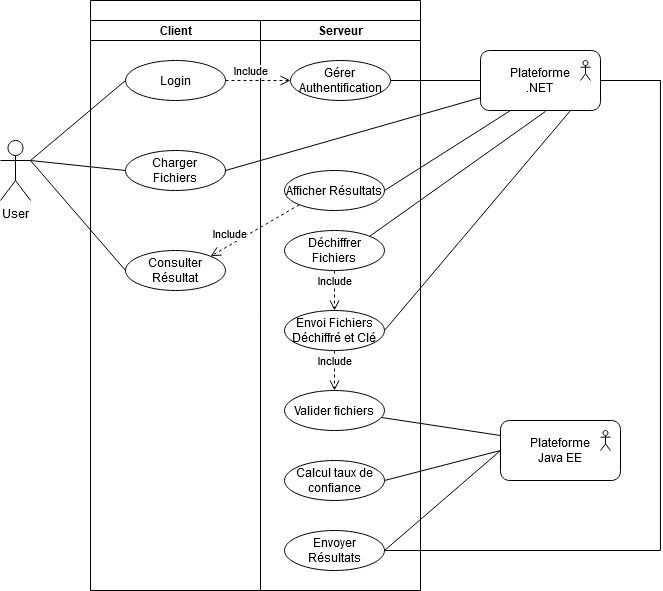

The diagram above was exported from draw.io. Its source (the exported page's mxGraphModel, read from the mxfile embedded in the PNG):
<mxGraphModel dx="1673" dy="944" grid="1" gridSize="10" guides="1" tooltips="1" connect="1" arrows="1" fold="1" page="1" pageScale="1" pageWidth="827" pageHeight="1169" math="0" shadow="0">
  <root>
    <mxCell id="U7Y9yNhDZNDYXkvYQLty-0" />
    <mxCell id="U7Y9yNhDZNDYXkvYQLty-1" parent="U7Y9yNhDZNDYXkvYQLty-0" />
    <mxCell id="U7Y9yNhDZNDYXkvYQLty-2" value="User" style="shape=umlActor;verticalLabelPosition=bottom;labelBackgroundColor=#ffffff;verticalAlign=top;html=1;" vertex="1" parent="U7Y9yNhDZNDYXkvYQLty-1">
      <mxGeometry x="80" y="190" width="30" height="60" as="geometry" />
    </mxCell>
    <mxCell id="U7Y9yNhDZNDYXkvYQLty-15" value="" style="group" vertex="1" connectable="0" parent="U7Y9yNhDZNDYXkvYQLty-1">
      <mxGeometry x="560" y="100" width="120" height="60" as="geometry" />
    </mxCell>
    <mxCell id="U7Y9yNhDZNDYXkvYQLty-8" value="Plateforme &lt;br&gt;.NET" style="rounded=1;whiteSpace=wrap;html=1;" vertex="1" parent="U7Y9yNhDZNDYXkvYQLty-15">
      <mxGeometry width="120" height="60" as="geometry" />
    </mxCell>
    <mxCell id="U7Y9yNhDZNDYXkvYQLty-9" value="" style="shape=umlActor;verticalLabelPosition=bottom;labelBackgroundColor=#ffffff;verticalAlign=top;html=1;" vertex="1" parent="U7Y9yNhDZNDYXkvYQLty-15">
      <mxGeometry x="100" y="10" width="10" height="20" as="geometry" />
    </mxCell>
    <mxCell id="U7Y9yNhDZNDYXkvYQLty-19" value="" style="group" vertex="1" connectable="0" parent="U7Y9yNhDZNDYXkvYQLty-1">
      <mxGeometry x="580" y="470" width="120" height="60" as="geometry" />
    </mxCell>
    <mxCell id="U7Y9yNhDZNDYXkvYQLty-16" value="Plateforme&lt;br&gt;Java EE" style="rounded=1;whiteSpace=wrap;html=1;" vertex="1" parent="U7Y9yNhDZNDYXkvYQLty-19">
      <mxGeometry width="120" height="60" as="geometry" />
    </mxCell>
    <mxCell id="U7Y9yNhDZNDYXkvYQLty-17" value="" style="shape=umlActor;verticalLabelPosition=bottom;labelBackgroundColor=#ffffff;verticalAlign=top;html=1;" vertex="1" parent="U7Y9yNhDZNDYXkvYQLty-19">
      <mxGeometry x="100" y="10" width="10" height="20" as="geometry" />
    </mxCell>
    <mxCell id="U7Y9yNhDZNDYXkvYQLty-45" value="" style="endArrow=none;html=1;exitX=1;exitY=0.3333333333333333;exitDx=0;exitDy=0;exitPerimeter=0;entryX=0;entryY=0.5;entryDx=0;entryDy=0;" edge="1" parent="U7Y9yNhDZNDYXkvYQLty-1" source="U7Y9yNhDZNDYXkvYQLty-2" target="U7Y9yNhDZNDYXkvYQLty-25">
      <mxGeometry width="50" height="50" relative="1" as="geometry">
        <mxPoint x="480" y="230" as="sourcePoint" />
        <mxPoint x="530" y="180" as="targetPoint" />
      </mxGeometry>
    </mxCell>
    <mxCell id="U7Y9yNhDZNDYXkvYQLty-47" value="" style="endArrow=none;html=1;exitX=1;exitY=0.5;exitDx=0;exitDy=0;entryX=0.75;entryY=1;entryDx=0;entryDy=0;" edge="1" parent="U7Y9yNhDZNDYXkvYQLty-1" source="U7Y9yNhDZNDYXkvYQLty-43" target="U7Y9yNhDZNDYXkvYQLty-8">
      <mxGeometry width="50" height="50" relative="1" as="geometry">
        <mxPoint x="470" y="292.43" as="sourcePoint" />
        <mxPoint x="610.7790064711783" y="240.00390811376695" as="targetPoint" />
      </mxGeometry>
    </mxCell>
    <mxCell id="U7Y9yNhDZNDYXkvYQLty-49" value="" style="endArrow=none;html=1;" edge="1" parent="U7Y9yNhDZNDYXkvYQLty-1" source="U7Y9yNhDZNDYXkvYQLty-56">
      <mxGeometry width="50" height="50" relative="1" as="geometry">
        <mxPoint x="490" y="160" as="sourcePoint" />
        <mxPoint x="560" y="130" as="targetPoint" />
      </mxGeometry>
    </mxCell>
    <mxCell id="U7Y9yNhDZNDYXkvYQLty-51" value="" style="endArrow=none;html=1;exitX=1;exitY=0.3333333333333333;exitDx=0;exitDy=0;exitPerimeter=0;entryX=0;entryY=0.5;entryDx=0;entryDy=0;" edge="1" parent="U7Y9yNhDZNDYXkvYQLty-1" source="U7Y9yNhDZNDYXkvYQLty-2" target="U7Y9yNhDZNDYXkvYQLty-27">
      <mxGeometry width="50" height="50" relative="1" as="geometry">
        <mxPoint x="140" y="242.43" as="sourcePoint" />
        <mxPoint x="280.77900647117826" y="190.00390811376695" as="targetPoint" />
      </mxGeometry>
    </mxCell>
    <mxCell id="U7Y9yNhDZNDYXkvYQLty-62" value="" style="endArrow=none;html=1;entryX=0;entryY=0.25;entryDx=0;entryDy=0;" edge="1" parent="U7Y9yNhDZNDYXkvYQLty-1" source="U7Y9yNhDZNDYXkvYQLty-35" target="U7Y9yNhDZNDYXkvYQLty-16">
      <mxGeometry width="50" height="50" relative="1" as="geometry">
        <mxPoint x="480" y="330" as="sourcePoint" />
        <mxPoint x="530" y="280" as="targetPoint" />
      </mxGeometry>
    </mxCell>
    <mxCell id="U7Y9yNhDZNDYXkvYQLty-63" value="" style="endArrow=none;html=1;exitX=1;exitY=0.5;exitDx=0;exitDy=0;entryX=0;entryY=0.5;entryDx=0;entryDy=0;" edge="1" parent="U7Y9yNhDZNDYXkvYQLty-1" source="U7Y9yNhDZNDYXkvYQLty-61" target="U7Y9yNhDZNDYXkvYQLty-16">
      <mxGeometry width="50" height="50" relative="1" as="geometry">
        <mxPoint x="490" y="370" as="sourcePoint" />
        <mxPoint x="560" y="370" as="targetPoint" />
      </mxGeometry>
    </mxCell>
    <mxCell id="U7Y9yNhDZNDYXkvYQLty-64" value="" style="endArrow=none;html=1;exitX=1;exitY=0.5;exitDx=0;exitDy=0;entryX=0;entryY=0.5;entryDx=0;entryDy=0;" edge="1" parent="U7Y9yNhDZNDYXkvYQLty-1" source="U7Y9yNhDZNDYXkvYQLty-60" target="U7Y9yNhDZNDYXkvYQLty-16">
      <mxGeometry width="50" height="50" relative="1" as="geometry">
        <mxPoint x="490" y="370" as="sourcePoint" />
        <mxPoint x="560" y="370" as="targetPoint" />
      </mxGeometry>
    </mxCell>
    <mxCell id="U7Y9yNhDZNDYXkvYQLty-68" value="" style="endArrow=none;html=1;exitX=1;exitY=0;exitDx=0;exitDy=0;entryX=0.543;entryY=1.013;entryDx=0;entryDy=0;entryPerimeter=0;" edge="1" parent="U7Y9yNhDZNDYXkvYQLty-1" source="U7Y9yNhDZNDYXkvYQLty-39" target="U7Y9yNhDZNDYXkvYQLty-8">
      <mxGeometry width="50" height="50" relative="1" as="geometry">
        <mxPoint x="480" y="330" as="sourcePoint" />
        <mxPoint x="591.4285714285713" y="150" as="targetPoint" />
      </mxGeometry>
    </mxCell>
    <mxCell id="U7Y9yNhDZNDYXkvYQLty-71" style="edgeStyle=orthogonalEdgeStyle;rounded=0;orthogonalLoop=1;jettySize=auto;html=1;exitX=1;exitY=1;exitDx=0;exitDy=0;entryX=1;entryY=0.5;entryDx=0;entryDy=0;endArrow=none;endFill=0;" edge="1" parent="U7Y9yNhDZNDYXkvYQLty-1" source="U7Y9yNhDZNDYXkvYQLty-60" target="U7Y9yNhDZNDYXkvYQLty-8">
      <mxGeometry relative="1" as="geometry">
        <Array as="points">
          <mxPoint x="449" y="600" />
          <mxPoint x="740" y="600" />
          <mxPoint x="740" y="130" />
        </Array>
      </mxGeometry>
    </mxCell>
    <mxCell id="U7Y9yNhDZNDYXkvYQLty-72" value="" style="endArrow=none;html=1;exitX=1;exitY=0.3333333333333333;exitDx=0;exitDy=0;exitPerimeter=0;entryX=0;entryY=0.5;entryDx=0;entryDy=0;" edge="1" parent="U7Y9yNhDZNDYXkvYQLty-1" source="U7Y9yNhDZNDYXkvYQLty-2" target="U7Y9yNhDZNDYXkvYQLty-29">
      <mxGeometry width="50" height="50" relative="1" as="geometry">
        <mxPoint x="140" y="210" as="sourcePoint" />
        <mxPoint x="260" y="210" as="targetPoint" />
      </mxGeometry>
    </mxCell>
    <mxCell id="U7Y9yNhDZNDYXkvYQLty-21" value="" style="swimlane;html=1;childLayout=stackLayout;resizeParent=1;resizeParentMax=0;startSize=20;" vertex="1" parent="U7Y9yNhDZNDYXkvYQLty-1">
      <mxGeometry x="170" y="50" width="330" height="590" as="geometry">
        <mxRectangle x="240" y="50" width="50" height="40" as="alternateBounds" />
      </mxGeometry>
    </mxCell>
    <mxCell id="U7Y9yNhDZNDYXkvYQLty-22" value="Client" style="swimlane;html=1;startSize=20;" vertex="1" parent="U7Y9yNhDZNDYXkvYQLty-21">
      <mxGeometry y="20" width="170" height="570" as="geometry" />
    </mxCell>
    <mxCell id="U7Y9yNhDZNDYXkvYQLty-29" value="Consulter&lt;br&gt;Résultat" style="ellipse;whiteSpace=wrap;html=1;" vertex="1" parent="U7Y9yNhDZNDYXkvYQLty-22">
      <mxGeometry x="35" y="230" width="100" height="40" as="geometry" />
    </mxCell>
    <mxCell id="U7Y9yNhDZNDYXkvYQLty-27" value="Charger &lt;br&gt;Fichiers" style="ellipse;whiteSpace=wrap;html=1;" vertex="1" parent="U7Y9yNhDZNDYXkvYQLty-22">
      <mxGeometry x="35" y="130" width="100" height="40" as="geometry" />
    </mxCell>
    <mxCell id="U7Y9yNhDZNDYXkvYQLty-25" value="Login" style="ellipse;whiteSpace=wrap;html=1;" vertex="1" parent="U7Y9yNhDZNDYXkvYQLty-22">
      <mxGeometry x="35" y="40" width="100" height="40" as="geometry" />
    </mxCell>
    <mxCell id="U7Y9yNhDZNDYXkvYQLty-80" value="Include" style="html=1;verticalAlign=bottom;endArrow=open;dashed=1;endSize=8;exitX=0;exitY=1;exitDx=0;exitDy=0;entryX=1;entryY=0;entryDx=0;entryDy=0;" edge="1" parent="U7Y9yNhDZNDYXkvYQLty-21" source="U7Y9yNhDZNDYXkvYQLty-74" target="U7Y9yNhDZNDYXkvYQLty-29">
      <mxGeometry x="0.5535" y="-2" relative="1" as="geometry">
        <mxPoint x="230" y="250" as="sourcePoint" />
        <mxPoint x="150" y="250" as="targetPoint" />
        <mxPoint as="offset" />
      </mxGeometry>
    </mxCell>
    <mxCell id="U7Y9yNhDZNDYXkvYQLty-23" value="Serveur" style="swimlane;html=1;startSize=20;" vertex="1" parent="U7Y9yNhDZNDYXkvYQLty-21">
      <mxGeometry x="170" y="20" width="160" height="570" as="geometry" />
    </mxCell>
    <mxCell id="U7Y9yNhDZNDYXkvYQLty-81" value="Include" style="html=1;verticalAlign=bottom;endArrow=open;dashed=1;endSize=8;exitX=0.5;exitY=1;exitDx=0;exitDy=0;entryX=0.5;entryY=0;entryDx=0;entryDy=0;" edge="1" parent="U7Y9yNhDZNDYXkvYQLty-23" source="U7Y9yNhDZNDYXkvYQLty-39" target="U7Y9yNhDZNDYXkvYQLty-43">
      <mxGeometry relative="1" as="geometry">
        <mxPoint x="73.53720867515585" y="259.19098539472884" as="sourcePoint" />
        <mxPoint x="-20.997208675151114" y="320.8090146052692" as="targetPoint" />
        <mxPoint as="offset" />
      </mxGeometry>
    </mxCell>
    <mxCell id="U7Y9yNhDZNDYXkvYQLty-61" value="Calcul taux de confiance" style="ellipse;whiteSpace=wrap;html=1;" vertex="1" parent="U7Y9yNhDZNDYXkvYQLty-23">
      <mxGeometry x="24" y="440" width="100" height="40" as="geometry" />
    </mxCell>
    <mxCell id="U7Y9yNhDZNDYXkvYQLty-60" value="Envoyer Résultats" style="ellipse;whiteSpace=wrap;html=1;" vertex="1" parent="U7Y9yNhDZNDYXkvYQLty-23">
      <mxGeometry x="24" y="510" width="100" height="40" as="geometry" />
    </mxCell>
    <mxCell id="U7Y9yNhDZNDYXkvYQLty-82" value="Include" style="html=1;verticalAlign=bottom;endArrow=open;dashed=1;endSize=8;exitX=0.5;exitY=1;exitDx=0;exitDy=0;entryX=0.5;entryY=0;entryDx=0;entryDy=0;" edge="1" parent="U7Y9yNhDZNDYXkvYQLty-23" source="U7Y9yNhDZNDYXkvYQLty-43" target="U7Y9yNhDZNDYXkvYQLty-35">
      <mxGeometry relative="1" as="geometry">
        <mxPoint x="130" y="240" as="sourcePoint" />
        <mxPoint x="130" y="280" as="targetPoint" />
        <mxPoint as="offset" />
      </mxGeometry>
    </mxCell>
    <mxCell id="U7Y9yNhDZNDYXkvYQLty-39" value="Déchiffrer Fichiers" style="ellipse;whiteSpace=wrap;html=1;" vertex="1" parent="U7Y9yNhDZNDYXkvYQLty-23">
      <mxGeometry x="24" y="210" width="100" height="40" as="geometry" />
    </mxCell>
    <mxCell id="U7Y9yNhDZNDYXkvYQLty-43" value="&lt;div&gt;Envoi Fichiers Déchiffré et Clé&lt;/div&gt;" style="ellipse;whiteSpace=wrap;html=1;" vertex="1" parent="U7Y9yNhDZNDYXkvYQLty-23">
      <mxGeometry x="24" y="290" width="100" height="40" as="geometry" />
    </mxCell>
    <mxCell id="U7Y9yNhDZNDYXkvYQLty-35" value="Valider fichiers" style="ellipse;whiteSpace=wrap;html=1;" vertex="1" parent="U7Y9yNhDZNDYXkvYQLty-23">
      <mxGeometry x="24" y="370" width="100" height="40" as="geometry" />
    </mxCell>
    <mxCell id="U7Y9yNhDZNDYXkvYQLty-74" value="Afficher Résultats" style="ellipse;whiteSpace=wrap;html=1;" vertex="1" parent="U7Y9yNhDZNDYXkvYQLty-23">
      <mxGeometry x="24" y="150" width="100" height="40" as="geometry" />
    </mxCell>
    <mxCell id="U7Y9yNhDZNDYXkvYQLty-56" value="Gérer &lt;br&gt;Authentification" style="ellipse;whiteSpace=wrap;html=1;" vertex="1" parent="U7Y9yNhDZNDYXkvYQLty-23">
      <mxGeometry x="30" y="40" width="100" height="40" as="geometry" />
    </mxCell>
    <mxCell id="U7Y9yNhDZNDYXkvYQLty-94" value="Include" style="html=1;verticalAlign=bottom;endArrow=open;dashed=1;endSize=8;exitX=1;exitY=0.5;exitDx=0;exitDy=0;entryX=0;entryY=0.5;entryDx=0;entryDy=0;" edge="1" parent="U7Y9yNhDZNDYXkvYQLty-21" source="U7Y9yNhDZNDYXkvYQLty-25" target="U7Y9yNhDZNDYXkvYQLty-56">
      <mxGeometry x="-0.2308" relative="1" as="geometry">
        <mxPoint x="208.76720867514678" y="204.1909853947326" as="sourcePoint" />
        <mxPoint x="120.2327913248489" y="255.80901460526923" as="targetPoint" />
        <mxPoint as="offset" />
      </mxGeometry>
    </mxCell>
    <mxCell id="U7Y9yNhDZNDYXkvYQLty-75" value="" style="endArrow=none;html=1;exitX=1;exitY=0.5;exitDx=0;exitDy=0;entryX=0.25;entryY=1;entryDx=0;entryDy=0;" edge="1" parent="U7Y9yNhDZNDYXkvYQLty-1" source="U7Y9yNhDZNDYXkvYQLty-74" target="U7Y9yNhDZNDYXkvYQLty-8">
      <mxGeometry width="50" height="50" relative="1" as="geometry">
        <mxPoint x="447.70558922346936" y="144.0109866342832" as="sourcePoint" />
        <mxPoint x="560" y="130" as="targetPoint" />
      </mxGeometry>
    </mxCell>
    <mxCell id="U7Y9yNhDZNDYXkvYQLty-78" value="" style="endArrow=none;html=1;exitX=1;exitY=0.5;exitDx=0;exitDy=0;" edge="1" parent="U7Y9yNhDZNDYXkvYQLty-1" source="U7Y9yNhDZNDYXkvYQLty-27" target="U7Y9yNhDZNDYXkvYQLty-8">
      <mxGeometry width="50" height="50" relative="1" as="geometry">
        <mxPoint x="325" y="210" as="sourcePoint" />
        <mxPoint x="420" y="320" as="targetPoint" />
      </mxGeometry>
    </mxCell>
  </root>
</mxGraphModel>